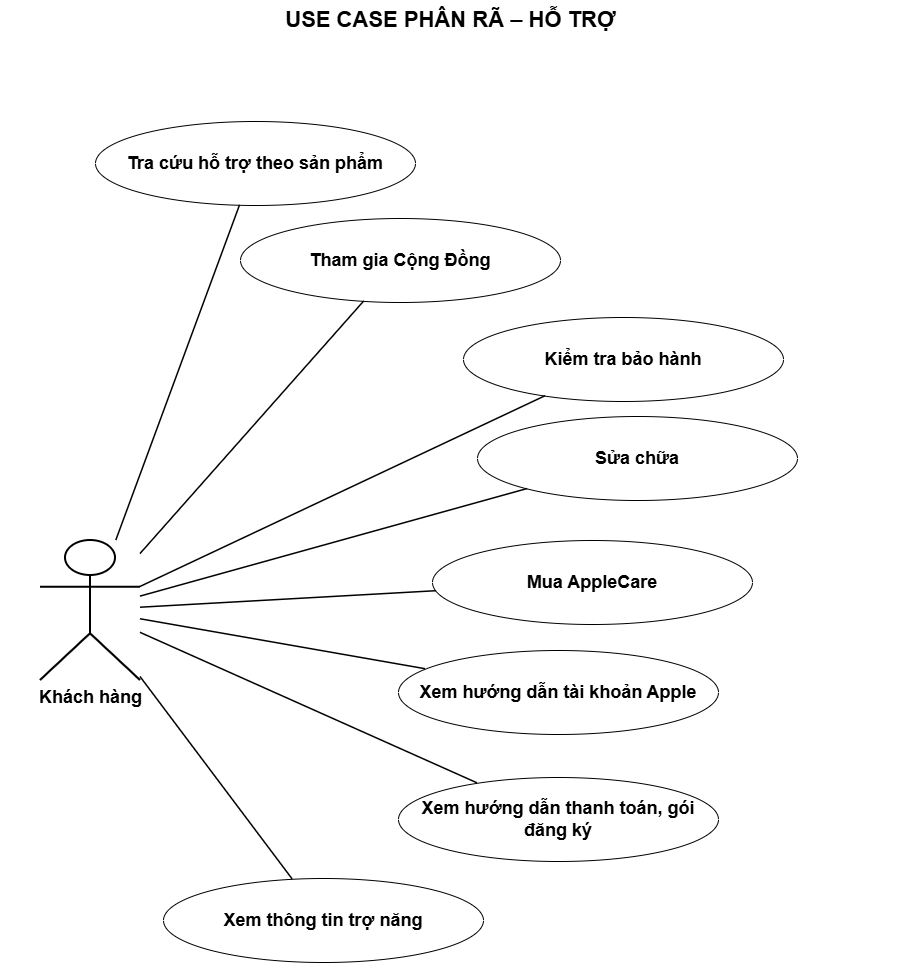

The diagram above was exported from draw.io. Its source (the exported page's mxGraphModel, read from the mxfile embedded in the PNG):
<mxGraphModel dx="2000" dy="1409" grid="0" gridSize="10" guides="1" tooltips="1" connect="1" arrows="1" fold="1" page="1" pageScale="1" pageWidth="940" pageHeight="1200" math="0" shadow="0">
  <root>
    <mxCell id="0" />
    <mxCell id="1" parent="0" />
    <mxCell id="c3" parent="1" style="text;html=1;align=center;fontSize=22;" value="&lt;b&gt;USE CASE PHÂN RÃ – HỖ TRỢ&lt;/b&gt;" vertex="1">
      <mxGeometry height="40" width="900" x="20" y="73" as="geometry" />
    </mxCell>
    <mxCell id="kh" parent="1" style="shape=umlActor;verticalLabelPosition=bottom;verticalAlign=top;html=1;fontSize=18;fontStyle=1;strokeWidth=2;" value="Khách hàng" vertex="1">
      <mxGeometry height="140" width="100" x="60" y="613" as="geometry" />
    </mxCell>
    <mxCell id="u1" parent="1" style="ellipse;whiteSpace=wrap;html=1;fontSize=18;fontStyle=1;" value="Tra cứu hỗ trợ theo sản phẩm" vertex="1">
      <mxGeometry height="84" width="320" x="115" y="194" as="geometry" />
    </mxCell>
    <mxCell id="u2" parent="1" style="ellipse;whiteSpace=wrap;html=1;fontSize=18;fontStyle=1;" value="Tham gia Cộng Đồng" vertex="1">
      <mxGeometry height="84" width="320" x="260" y="291" as="geometry" />
    </mxCell>
    <mxCell id="u3" parent="1" style="ellipse;whiteSpace=wrap;html=1;fontSize=18;fontStyle=1;" value="Kiểm tra bảo hành" vertex="1">
      <mxGeometry height="84" width="320" x="483" y="390" as="geometry" />
    </mxCell>
    <mxCell id="u4" parent="1" style="ellipse;whiteSpace=wrap;html=1;fontSize=18;fontStyle=1;" value="Sửa chữa" vertex="1">
      <mxGeometry height="84" width="320" x="497" y="489" as="geometry" />
    </mxCell>
    <mxCell id="u5" parent="1" style="ellipse;whiteSpace=wrap;html=1;fontSize=18;fontStyle=1;" value="Mua AppleCare" vertex="1">
      <mxGeometry height="84" width="320" x="452" y="613" as="geometry" />
    </mxCell>
    <mxCell id="u6" parent="1" style="ellipse;whiteSpace=wrap;html=1;fontSize=18;fontStyle=1;" value="Xem hướng dẫn tài khoản Apple" vertex="1">
      <mxGeometry height="84" width="320" x="418" y="723" as="geometry" />
    </mxCell>
    <mxCell id="u7" parent="1" style="ellipse;whiteSpace=wrap;html=1;fontSize=18;fontStyle=1;" value="Xem hướng dẫn thanh toán, gói đăng ký" vertex="1">
      <mxGeometry height="84" width="320" x="418" y="850" as="geometry" />
    </mxCell>
    <mxCell id="u8" parent="1" style="ellipse;whiteSpace=wrap;html=1;fontSize=18;fontStyle=1;" value="Xem thông tin trợ năng" vertex="1">
      <mxGeometry height="84" width="320" x="183" y="951" as="geometry" />
    </mxCell>
    <mxCell id="c6" edge="1" parent="1" source="kh" style="html=1;rounded=0;endArrow=none;strokeWidth=1.5;" target="u1" value="">
      <mxGeometry relative="1" as="geometry" />
    </mxCell>
    <mxCell id="c7" edge="1" parent="1" source="kh" style="html=1;rounded=0;endArrow=none;strokeWidth=1.5;" target="u2" value="">
      <mxGeometry relative="1" as="geometry" />
    </mxCell>
    <mxCell id="c8" edge="1" parent="1" source="kh" style="html=1;rounded=0;endArrow=none;strokeWidth=1.5;" target="u3" value="">
      <mxGeometry relative="1" as="geometry" />
    </mxCell>
    <mxCell id="c9" edge="1" parent="1" source="kh" style="html=1;rounded=0;endArrow=none;strokeWidth=1.5;" target="u4" value="">
      <mxGeometry relative="1" as="geometry" />
    </mxCell>
    <mxCell id="c10" edge="1" parent="1" source="kh" style="html=1;rounded=0;endArrow=none;strokeWidth=1.5;" target="u5" value="">
      <mxGeometry relative="1" as="geometry" />
    </mxCell>
    <mxCell id="c11" edge="1" parent="1" source="kh" style="html=1;rounded=0;endArrow=none;strokeWidth=1.5;" target="u6" value="">
      <mxGeometry relative="1" as="geometry" />
    </mxCell>
    <mxCell id="c12" edge="1" parent="1" source="kh" style="html=1;rounded=0;endArrow=none;strokeWidth=1.5;" target="u7" value="">
      <mxGeometry relative="1" as="geometry" />
    </mxCell>
    <mxCell id="c13" edge="1" parent="1" source="kh" style="html=1;rounded=0;endArrow=none;strokeWidth=1.5;" target="u8" value="">
      <mxGeometry relative="1" as="geometry" />
    </mxCell>
  </root>
</mxGraphModel>